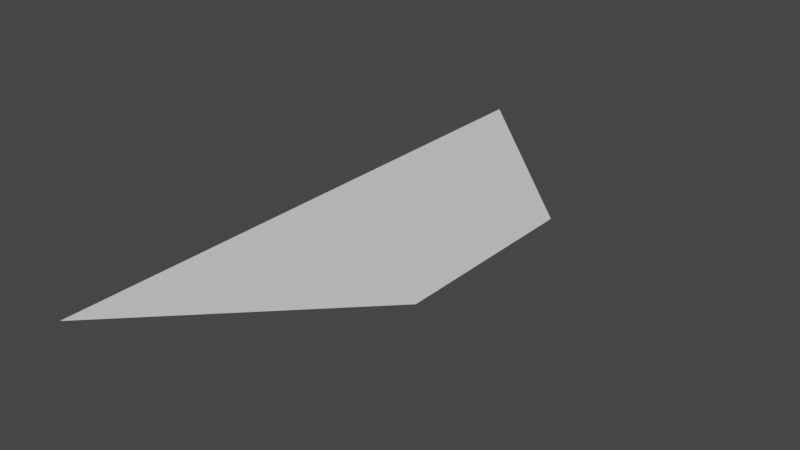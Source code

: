 # Source: TerrainModel.blend  (saved by Blender 3.3.6; exported with 4.5.12 LTS)
import bpy
from mathutils import Matrix  # noqa: F401  (used for matrix-valued properties, if any)

bpy.ops.wm.read_factory_settings(use_empty=True)
scene = bpy.context.scene
scene.name = 'Scene'

# ---- collections
col_collection = bpy.data.collections.new('Collection'); scene.collection.children.link(col_collection)

# ---- world
world_world = bpy.data.worlds.new('World'); scene.world = world_world
world_world.use_nodes = True; world_world.node_tree.nodes.clear()
_N = world_world.node_tree.nodes; _L = world_world.node_tree.links
n0 = _N.new('ShaderNodeOutputWorld'); n0.name = 'World Output'; n0.location = (300, 300)
n1 = _N.new('ShaderNodeBackground'); n1.name = 'Background'; n1.location = (10, 300)
n1.inputs[0].default_value = (0.05088, 0.05088, 0.05088, 1.0)
_L.new(n1.outputs[0], n0.inputs[0])
n0.is_active_output = True
world_world.color = (0.05088, 0.05088, 0.05088)
world_world.use_sun_shadow = False
world_world.sun_shadow_jitter_overblur = 0.0

# ---- meshes
me_x = bpy.data.meshes.new('平面')
me_x.from_pydata([(-1.0, -3.0, 0.0), (1.0, -1.0, 0.0), (-1.0, 3.0, 0.0), (1.0, 1.0, 0.0)], [], [(0, 1, 3, 2)])
_uv = me_x.uv_layers.new(name='UVマップ')
_uv.uv.foreach_set('vector', [0.0, 0.0, 1.0, 0.0, 1.0, 1.0, 0.0, 1.0])
me_x.update()

# ---- objects
ob_x = bpy.data.objects.new('平面', me_x)

# ---- transforms, parenting, visibility, modifiers, constraints
ob_x.location = (0.0, 0.0, 0.0)

# ---- collection membership
col_collection.objects.link(ob_x)

# ---- scene / render settings (as saved in the file)
scene.frame_start = 1; scene.frame_end = 250; scene.frame_set(1)
scene.render.engine = 'BLENDER_EEVEE_NEXT'
scene.cycles.sampling_pattern = 'TABULATED_SOBOL'
scene.cycles.use_light_tree = False
scene.view_settings.view_transform = 'Filmic'
bpy.context.view_layer.update()

# ---- added for rendering (the .blend has no active camera and no usable light): camera, sun
cam_auto = bpy.data.cameras.new('AutoCamera')
cam_auto.lens = 50.0
cam_auto.sensor_width = 36.0
cam_auto.clip_end = 1000.0
ob_auto_camera = bpy.data.objects.new('AutoCamera', cam_auto)
scene.collection.objects.link(ob_auto_camera)
ob_auto_camera.location = (5.85163, -7.02196, 4.68131)
ob_auto_camera.rotation_euler = (1.09748, -7.21219e-08, 0.694738)
scene.camera = ob_auto_camera
light_auto_sun = bpy.data.lights.new('AutoSun', 'SUN')
light_auto_sun.energy = 3.0
light_auto_sun.angle = 0.0523599
ob_auto_sun = bpy.data.objects.new('AutoSun', light_auto_sun)
scene.collection.objects.link(ob_auto_sun)
ob_auto_sun.rotation_euler = (0.872665, 0.174533, 0.523599)
bpy.context.view_layer.update()
